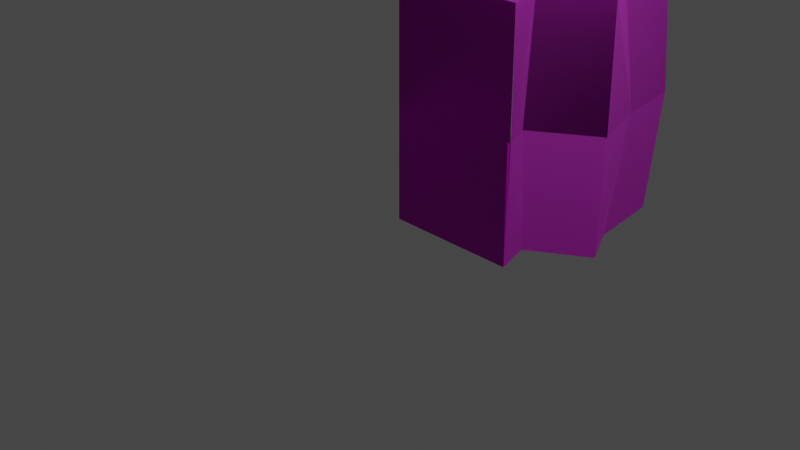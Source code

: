 # Source: Ruins_Wall_DMG_Corner_BotRight_A.blend  (saved by Blender 3.5.10; exported with 4.5.12 LTS)
import bpy
from mathutils import Matrix  # noqa: F401  (used for matrix-valued properties, if any)

bpy.ops.wm.read_factory_settings(use_empty=True)
scene = bpy.context.scene
scene.name = 'Scene'

# ---- collections
col_collection = bpy.data.collections.new('Collection'); scene.collection.children.link(col_collection)

# ---- images (referenced by path relative to the original .blend; pixels are not part of the script)
import os
ASSET_DIR = os.environ.get("B2B_ASSET_DIR", "")  # directory of the original .blend (textures are referenced by path, not embedded)
HERE = os.path.dirname(os.path.abspath(__file__))  # packed textures are extracted next to this script under _unpacked/

def load_image(name, relpath, width, height, colorspace="sRGB"):
    """Load a texture the original file referenced (path relative to the .blend, or extracted next to this script)."""
    p = next((c for c in (os.path.join(HERE, relpath), os.path.join(ASSET_DIR, relpath)) if relpath and os.path.exists(c)), "")
    if p:
        img = bpy.data.images.load(p, check_existing=True)
        img.name = name
    else:  # same state as the original file: an image datablock whose file is absent (Cycles renders it pink)
        img = bpy.data.images.new(name, width, height)
        img.source = "FILE"
        img.filepath = "//" + (relpath or name)
    img.colorspace_settings.name = colorspace
    return img
img_dn_hl_ruins_wall_tile_a_n_png = load_image('Dn_HL_Ruins_Wall_Tile_A_n.png', 'Dn_HL_Ruins_Wall_Tile_A_n.png', 1024, 1024, 'sRGB')
img_dn_hl_ruins_wall_tile_a_mre_packed_png_001 = load_image('Dn_HL_Ruins_Wall_Tile_A_mre_packed.png.001', 'Dn_HL_Ruins_Wall_Tile_A_mre_packed.png', 1024, 1024, 'sRGB')
img_dn_hl_ruins_wall_tile_a_d_png_001 = load_image('Dn_HL_Ruins_Wall_Tile_A_d.png.001', 'Dn_HL_Ruins_Wall_Tile_A_d.png', 1024, 1024, 'sRGB')

# ---- materials (node trees are filled in below, after node groups)
mat_dn_hl_ruins_wall_tile_a = bpy.data.materials.new('Dn_HL_Ruins_Wall_Tile_A')
mat_dn_hl_ruins_wall_tile_a.use_transparent_shadow = False
mat_dn_hl_ruins_wall_tile_a.diffuse_color = (0.588, 0.588, 0.588, 1.0)
mat_dn_hl_ruins_wall_tile_a.roughness = 0.9

# ---- material node trees
mat_dn_hl_ruins_wall_tile_a.use_nodes = True; mat_dn_hl_ruins_wall_tile_a.node_tree.nodes.clear()
_N = mat_dn_hl_ruins_wall_tile_a.node_tree.nodes; _L = mat_dn_hl_ruins_wall_tile_a.node_tree.links
n0 = _N.new('ShaderNodeBsdfPrincipled'); n0.name = 'Principled BSDF'; n0.location = (0, 300)
n0.distribution = 'GGX'
n0.subsurface_method = 'RANDOM_WALK_SKIN'
n0.inputs[2].default_value = 0.9
n0.inputs[13].default_value = 0.0
n0.inputs[18].default_value = 1.0
n0.inputs[27].default_value = (0.0, 0.0, 0.0, 1.0)
n0.inputs[28].default_value = 1.0
n1 = _N.new('ShaderNodeOutputMaterial'); n1.name = 'Material Output'; n1.location = (280, 300)
n2 = _N.new('ShaderNodeTexImage'); n2.name = 'Image Texture'; n2.location = (-498, -254)
n2.image = img_dn_hl_ruins_wall_tile_a_n_png
n3 = _N.new('ShaderNodeNormalMap'); n3.name = 'Normal Map'; n3.location = (-244, -290)
n4 = _N.new('ShaderNodeTexImage'); n4.name = 'Image Texture.001'; n4.location = (-471, 46)
n4.image = img_dn_hl_ruins_wall_tile_a_mre_packed_png_001
n5 = _N.new('ShaderNodeTexImage'); n5.name = 'Image Texture.002'; n5.location = (-445, 329)
n5.image = img_dn_hl_ruins_wall_tile_a_d_png_001
_L.new(n0.outputs[0], n1.inputs[0])
_L.new(n2.outputs[0], n3.inputs[1])
_L.new(n3.outputs[0], n0.inputs[5])
_L.new(n4.outputs[0], n0.inputs[1])
_L.new(n5.outputs[0], n0.inputs[0])
n1.is_active_output = True

# ---- world
world_world = bpy.data.worlds.new('World'); scene.world = world_world
world_world.use_nodes = True; world_world.node_tree.nodes.clear()
_N = world_world.node_tree.nodes; _L = world_world.node_tree.links
n0 = _N.new('ShaderNodeOutputWorld'); n0.name = 'World Output'; n0.location = (300, 300)
n1 = _N.new('ShaderNodeBackground'); n1.name = 'Background'; n1.location = (10, 300)
n1.inputs[0].default_value = (0.05088, 0.05088, 0.05088, 1.0)
_L.new(n1.outputs[0], n0.inputs[0])
n0.is_active_output = True
world_world.color = (0.05088, 0.05088, 0.05088)
world_world.use_sun_shadow = False
world_world.sun_shadow_jitter_overblur = 0.0

# ---- cameras
cam_camera = bpy.data.cameras.new('Camera')
cam_camera.clip_end = 100.0
cam_camera.ortho_scale = 7.314

# ---- lights
light_light = bpy.data.lights.new('Light', 'POINT')
light_light.transmission_factor = 0.0
light_light.energy = 1000.0
light_light.shadow_soft_size = 0.1
light_light.shadow_maximum_resolution = 0.006
light_light.use_absolute_resolution = True

# ---- meshes
me_ruins_wall_dmg_corner_botright_a = bpy.data.meshes.new('Ruins_Wall_DMG_Corner_BotRight_A')
me_ruins_wall_dmg_corner_botright_a.from_pydata([(-1e-06, 1.25, 0.0), (-1e-06, -1e-06, 0.0), (1.414, -1e-06, 0.0), (1.433, 1.25, 0.01138), (1.433, 1.25, 0.0), (1.298, -1e-06, -0.3907), (1.298, 1.25, -0.312), (-1e-06, -1e-06, -1.633), (-1e-06, 1.25, -1.647), (1.882, -1e-06, -0.7679), (1.935, 1.25, -0.7211), (1.414, 2.5, 0.0), (-1e-06, 2.5, 0.0), (1.298, 2.5, -0.3907), (-1e-06, 2.5, -1.633), (1.882, 2.5, -0.7679), (0.3391, -1e-06, -1.733), (-1e-06, 1.25, -1.731), (0.5962, -1e-06, -1.997), (0.5196, 1.25, -2.088), (1.531, -1e-06, -2.024), (1.585, 1.25, -2.115), (1.701, 1.25, -1.398), (1.647, 2.5, -1.207), (1.531, 2.5, -2.024), (0.5962, 2.5, -1.997), (0.3391, 2.5, -1.733), (1.647, -1e-06, -1.207)], [], [(0, 1, 2), (2, 3, 0), (4, 2, 5), (5, 6, 4), (7, 1, 0), (0, 8, 7), (9, 10, 6), (6, 5, 9), (0, 3, 11), (11, 12, 0), (4, 6, 13), (13, 11, 4), (14, 8, 0), (0, 12, 14), (15, 13, 6), (6, 10, 15), (16, 7, 17), (18, 16, 17), (17, 19, 18), (20, 18, 19), (19, 21, 20), (15, 10, 22), (22, 23, 15), (23, 22, 21), (21, 24, 23), (24, 21, 19), (19, 25, 24), (25, 19, 17), (17, 26, 25), (26, 17, 14), (22, 10, 9), (9, 27, 22), (21, 22, 27), (27, 20, 21), (27, 9, 5), (27, 5, 1), (5, 2, 1), (20, 27, 1), (20, 1, 18), (1, 16, 18), (1, 7, 16), (13, 15, 23), (12, 13, 23), (12, 11, 13), (24, 12, 23), (24, 25, 12), (25, 26, 12), (26, 14, 12)])
me_ruins_wall_dmg_corner_botright_a.polygons.foreach_set('use_smooth', [True] * 48)
_k = set([(0, 1), (0, 7), (0, 11), (0, 12), (1, 2), (1, 7), (2, 5), (5, 6), (5, 9), (6, 13), (7, 16), (9, 10), (9, 27), (10, 15), (11, 12), (11, 13), (12, 14), (13, 15), (14, 26), (15, 23), (16, 18), (18, 20), (20, 21), (20, 27), (21, 24), (23, 24), (24, 25), (25, 26)])
me_ruins_wall_dmg_corner_botright_a.attributes.new('sharp_edge', 'BOOLEAN', 'EDGE').data.foreach_set('value', [ (min(e.vertices), max(e.vertices)) in _k for e in me_ruins_wall_dmg_corner_botright_a.edges])
_uv = me_ruins_wall_dmg_corner_botright_a.uv_layers.new(name='UVMap')
_uv.uv.foreach_set('vector', [3.1e-05, 0.1411, 3.1e-05, 0.0, 0.1768, 0.0, 0.1768, 0.0, 0.1791, 0.1401, 3.1e-05, 0.1411, 0.2842, 1.0, 0.1768, 1.0, 0.1621, 0.9512, 0.1621, 0.9512, 0.2903, 0.961, 0.2842, 1.0, 1.0, 0.7959, 1.0, 1.0, 0.874, 1.0, 0.874, 1.0, 0.8716, 0.7942, 1.0, 0.7959, 0.2351, 0.9041, 0.3223, 0.9099, 0.2903, 0.961, 0.2903, 0.961, 0.1621, 0.9512, 0.2351, 0.9041, 3.1e-05, 0.1411, 0.1791, 0.1401, 0.1768, 0.0, 0.1768, 0.0, 3.1e-05, 0.0, 3.1e-05, 0.1411, 0.2842, 1.0, 0.2903, 0.961, 0.1621, 0.9512, 0.1621, 0.9512, 0.1768, 1.0, 0.2842, 1.0, 1.0, 0.7959, 0.8716, 0.7942, 0.874, 1.0, 0.874, 1.0, 1.0, 1.0, 1.0, 0.7959, 0.2351, 0.9041, 0.1621, 0.9512, 0.2903, 0.961, 0.2903, 0.961, 0.3223, 0.9099, 0.2351, 0.9041, 0.04236, 0.7834, 3.1e-05, 0.7959, 3.1e-05, 0.7126, 0.07452, 0.7504, 0.04236, 0.7834, 3.1e-05, 0.7126, 3.1e-05, 0.7126, 0.06494, 0.6782, 0.07452, 0.7504, 0.1913, 0.7471, 0.07452, 0.7504, 0.06494, 0.6782, 0.06494, 0.6782, 0.2491, 0.6926, 0.1913, 0.7471, 0.2351, 0.9041, 0.3223, 0.9099, 0.2937, 0.8253, 0.2937, 0.8253, 0.2058, 0.8491, 0.2351, 0.9041, 0.2058, 0.8491, 0.2937, 0.8253, 0.2491, 0.6926, 0.2491, 0.6926, 0.1913, 0.7471, 0.2058, 0.8491, 0.1913, 0.7471, 0.2491, 0.6926, 0.06494, 0.6782, 0.06494, 0.6782, 0.07452, 0.7504, 0.1913, 0.7471, 0.07452, 0.7504, 0.06494, 0.6782, 3.1e-05, 0.7126, 3.1e-05, 0.7126, 0.04236, 0.7834, 0.07452, 0.7504, 0.04236, 0.7834, 3.1e-05, 0.7126, 3.1e-05, 0.7959, 0.2937, 0.8253, 0.3223, 0.9099, 0.2351, 0.9041, 0.2351, 0.9041, 0.2058, 0.8491, 0.2937, 0.8253, 0.2491, 0.6926, 0.2937, 0.8253, 0.2058, 0.8491, 0.2058, 0.8491, 0.1913, 0.7471, 0.2491, 0.6926, 0.2058, 0.8491, 0.2351, 0.9041, 0.1621, 0.9512, 0.2058, 0.8491, 0.1621, 0.9512, 3.1e-05, 1.0, 0.1621, 0.9512, 0.1768, 1.0, 3.1e-05, 1.0, 0.1913, 0.7471, 0.2058, 0.8491, 3.1e-05, 1.0, 0.1913, 0.7471, 3.1e-05, 1.0, 0.07452, 0.7504, 3.1e-05, 1.0, 0.04236, 0.7834, 0.07452, 0.7504, 3.1e-05, 1.0, 3.1e-05, 0.7959, 0.04236, 0.7834, 0.1621, 0.9512, 0.2351, 0.9041, 0.2058, 0.8491, 3.1e-05, 1.0, 0.1621, 0.9512, 0.2058, 0.8491, 3.1e-05, 1.0, 0.1768, 1.0, 0.1621, 0.9512, 0.1913, 0.7471, 3.1e-05, 1.0, 0.2058, 0.8491, 0.1913, 0.7471, 0.07452, 0.7504, 3.1e-05, 1.0, 0.07452, 0.7504, 0.04236, 0.7834, 3.1e-05, 1.0, 0.04236, 0.7834, 3.1e-05, 0.7959, 3.1e-05, 1.0])
me_ruins_wall_dmg_corner_botright_a.materials.append(mat_dn_hl_ruins_wall_tile_a)
me_ruins_wall_dmg_corner_botright_a.update()
me_ruins_wall_dmg_corner_botright_a.normals_split_custom_set([tuple(v) for v in zip(*[iter([-0.003762, -4.647e-08, 1.0, 0.0, 0.0, 1.0, -0.004316, -0.004883, 1.0, -0.004316, -0.004883, 1.0, -0.007939, 3.293e-09, 1.0, -0.003762, -4.647e-08, 1.0, 0.9264, 1.037e-07, -0.3765, 0.9582, -0.01474, -0.2856, 0.9522, -0.00788, -0.3055, 0.9522, -0.00788, -0.3055, 0.917, 1.373e-07, -0.3988, 0.9264, 1.037e-07, -0.3765, -1.0, 0.0, 0.0, -1.0, 0.0, 0.0, -1.0, 0.0, 0.0, -1.0, -1.039e-14, 0.0, -1.0, -1.769e-14, 0.0, -1.0, -3.538e-14, 0.0, 0.541, -0.0534, 0.8393, 0.5401, -3.335e-07, 0.8416, 0.5409, -3.216e-07, 0.8411, 0.5409, -3.216e-07, 0.8411, 0.5418, -0.0528, 0.8388, 0.541, -0.0534, 0.8393, -0.003762, -4.647e-08, 1.0, -0.007939, 3.293e-09, 1.0, -0.00432, 0.004887, 1.0, -0.004319, 0.004884, 1.0, 0.0, 0.0, 1.0, -0.003643, -1.423e-07, 1.0, 0.9264, 1.037e-07, -0.3765, 0.917, 1.373e-07, -0.3988, 0.9522, 0.00788, -0.3055, 0.9522, 0.00788, -0.3055, 0.9582, 0.01474, -0.2856, 0.9264, 1.037e-07, -0.3765, -1.0, 0.0, 0.0, -1.0, -1.769e-14, 0.0, -1.0, -1.039e-14, 0.0, -1.0, -1.039e-14, 0.0, -1.0, 0.0, 0.0, -1.0, 0.0, 0.0, 0.541, 0.0534, 0.8393, 0.5418, 0.0528, 0.8388, 0.5409, -3.216e-07, 0.8411, 0.5409, -3.216e-07, 0.8411, 0.5401, -3.335e-07, 0.8416, 0.541, 0.0534, 0.8393, -0.5409, -0.1452, -0.8285, -0.2826, -0.07485, -0.9563, -0.5483, 2.471e-07, -0.8363, -0.3657, -0.1258, -0.9222, -0.5409, -0.1452, -0.8285, -0.5483, 2.471e-07, -0.8363, -0.5483, 2.471e-07, -0.8363, -0.3156, 2.529e-07, -0.9489, -0.3657, -0.1258, -0.9222, -0.02739, -0.07324, -0.9969, -0.3657, -0.1258, -0.9222, -0.3156, 2.529e-07, -0.9489, -0.3156, 2.529e-07, -0.9489, -0.0255, 0.0, -0.9997, -0.02739, -0.07324, -0.9969, 0.9024, 0.08286, -0.4228, 0.9451, 1.543e-07, -0.3267, 0.9671, 6.243e-08, -0.2542, 0.9671, 6.243e-08, -0.2542, 0.9417, 0.0865, -0.3252, 0.9024, 0.08286, -0.4228, 0.9417, 0.0865, -0.3252, 0.9671, 6.243e-08, -0.2542, 0.9882, 4.957e-09, -0.153, 0.9882, 4.957e-09, -0.153, 0.9886, 0.05261, -0.1408, 0.9417, 0.0865, -0.3252, -0.02739, 0.07324, -0.9969, -0.0255, 0.0, -0.9997, -0.3156, 2.529e-07, -0.9489, -0.3156, 2.529e-07, -0.9489, -0.3657, 0.1258, -0.9222, -0.02739, 0.07324, -0.9969, -0.3657, 0.1258, -0.9222, -0.3156, 2.529e-07, -0.9489, -0.5483, 2.471e-07, -0.8363, -0.5483, 2.471e-07, -0.8363, -0.5409, 0.1452, -0.8285, -0.3657, 0.1258, -0.9222, -0.5409, 0.1452, -0.8285, -0.5483, 2.471e-07, -0.8363, -0.2826, 0.07485, -0.9563, 0.9671, 6.243e-08, -0.2542, 0.9451, 1.543e-07, -0.3267, 0.9024, -0.08286, -0.4228, 0.9024, -0.08286, -0.4228, 0.9417, -0.0865, -0.3252, 0.9671, 6.243e-08, -0.2542, 0.9882, 4.957e-09, -0.153, 0.9671, 6.243e-08, -0.2542, 0.9417, -0.0865, -0.3252, 0.9417, -0.0865, -0.3252, 0.9886, -0.05261, -0.1408, 0.9882, 4.957e-09, -0.153, 0.0, -1.0, 0.0, 0.0, -1.0, 0.0, 0.0, -1.0, 0.0, 0.0, -1.0, 0.0, 0.0, -1.0, 0.0, 0.0, -1.0, 1.811e-14, 0.0, -1.0, 0.0, 0.0, -1.0, 0.0, 0.0, -1.0, 1.811e-14, 0.0, -1.0, 6.526e-14, 0.0, -1.0, 0.0, 0.0, -1.0, 1.811e-14, 0.0, -1.0, 6.526e-14, 0.0, -1.0, 1.811e-14, 0.0, -1.0, 6.543e-14, 0.0, -1.0, 1.811e-14, 0.0, -1.0, -1.12e-13, 0.0, -1.0, 6.543e-14, 0.0, -1.0, 1.811e-14, 0.0, -1.0, 0.0, 0.0, -1.0, -1.12e-13, 3.462e-07, 1.0, 1.032e-06, 1.043e-06, 1.0, 1.728e-06, 1.913e-08, 1.0, 7.389e-07, 5.838e-08, 1.0, 5.362e-07, 3.462e-07, 1.0, 1.032e-06, 1.913e-08, 1.0, 7.389e-07, 5.838e-08, 1.0, 5.362e-07, 0.0, 1.0, -5.394e-07, 3.462e-07, 1.0, 1.032e-06, -2.383e-07, 1.0, 2.737e-07, 5.838e-08, 1.0, 5.362e-07, 1.913e-08, 1.0, 7.389e-07, -2.383e-07, 1.0, 2.737e-07, 1.548e-07, 1.0, 4.786e-07, 5.838e-08, 1.0, 5.362e-07, 1.548e-07, 1.0, 4.786e-07, 5.475e-07, 1.0, 4.276e-07, 5.838e-08, 1.0, 5.362e-07, 5.475e-07, 1.0, 4.276e-07, 1.726e-07, 1.0, 6.459e-07, 5.838e-08, 1.0, 5.362e-07])] * 3)])

# ---- objects
ob_light = bpy.data.objects.new('Light', light_light)
ob_camera = bpy.data.objects.new('Camera', cam_camera)
ob_ruins_wall_dmg_corner_botright_a = bpy.data.objects.new('Ruins_Wall_DMG_Corner_BotRight_A', me_ruins_wall_dmg_corner_botright_a)

# ---- transforms, parenting, visibility, modifiers, constraints
ob_light.location = (4.076, 1.005, 5.904)
ob_light.rotation_euler = (0.6503, 0.05522, 1.866)
ob_light.lock_rotations_4d = False
ob_light.empty_display_type = 'ARROWS'
ob_light.color = (0.0, 0.0, 0.0, 0.0)
ob_light.lineart.crease_threshold = 0.0
ob_camera.location = (7.359, -6.926, 4.958)
ob_camera.rotation_euler = (1.109, 0.0, 0.8149)
ob_camera.lock_rotations_4d = False
ob_camera.empty_display_type = 'ARROWS'
ob_camera.color = (0.0, 0.0, 0.0, 0.0)
ob_camera.display_type = 'WIRE'
ob_camera.lineart.crease_threshold = 0.0
ob_ruins_wall_dmg_corner_botright_a.location = (0.0, 0.0, 0.0)
ob_ruins_wall_dmg_corner_botright_a.rotation_euler = (1.571, -0.0, 0.0)

# ---- collection membership
col_collection.objects.link(ob_light)
col_collection.objects.link(ob_camera)
col_collection.objects.link(ob_ruins_wall_dmg_corner_botright_a)

# ---- scene / render settings (as saved in the file)
scene.camera = ob_camera
scene.frame_start = 1; scene.frame_end = 250; scene.frame_set(1)
scene.render.engine = 'BLENDER_EEVEE_NEXT'
scene.cycles.sampling_pattern = 'TABULATED_SOBOL'
scene.view_settings.view_transform = 'Filmic'
bpy.context.view_layer.update()
